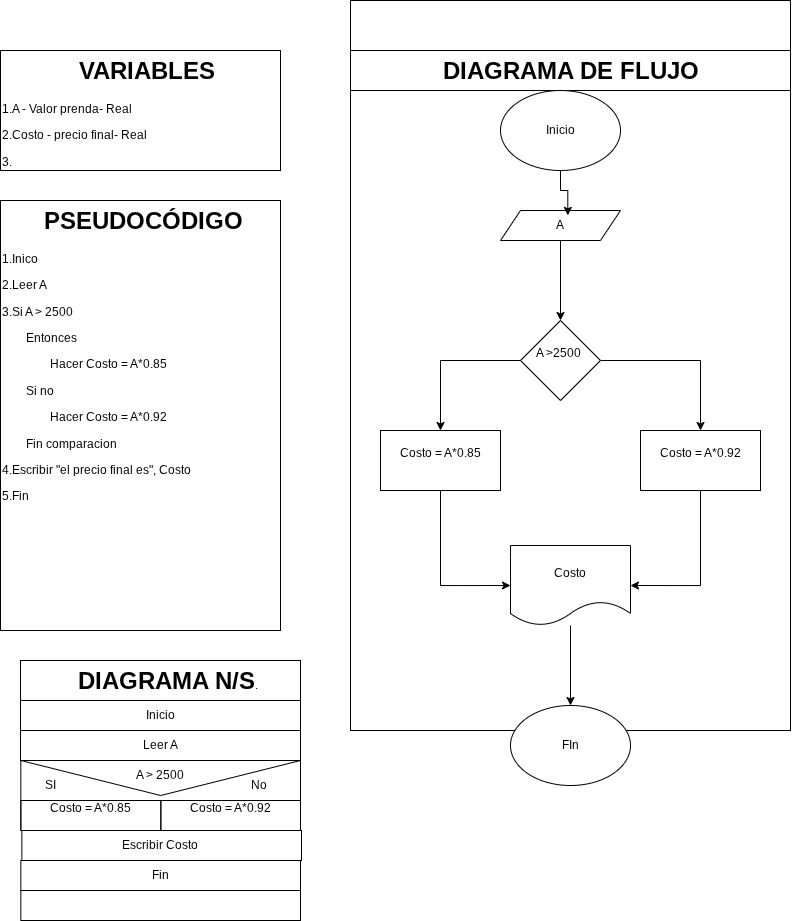

The diagram above was exported from draw.io. Its source (the exported page's mxGraphModel, read from the mxfile embedded in the PNG):
<mxGraphModel dx="880" dy="1676" grid="1" gridSize="10" guides="1" tooltips="1" connect="1" arrows="1" fold="1" page="1" pageScale="1" pageWidth="827" pageHeight="1169" math="0" shadow="0">
  <root>
    <mxCell id="0" />
    <mxCell id="1" parent="0" />
    <mxCell id="k9jTgIYDjOC77zluV-Ur-1" parent="1" style="shape=message;html=1;html=1;outlineConnect=0;labelPosition=center;verticalLabelPosition=bottom;align=center;verticalAlign=top;rotation=0;fillColor=none;" value="" vertex="1">
      <mxGeometry height="70" width="279.65" x="30.35" y="720" as="geometry" />
    </mxCell>
    <mxCell id="k9jTgIYDjOC77zluV-Ur-2" parent="1" style="text;html=1;whiteSpace=wrap;overflow=hidden;rounded=0;perimeterSpacing=1;strokeColor=default;" value="&lt;h1 style=&quot;text-align: center; margin-top: 0px;&quot;&gt;&amp;nbsp; &amp;nbsp; &amp;nbsp; PSEUDOCÓDIGO&lt;/h1&gt;&lt;p&gt;1.Inico&lt;/p&gt;&lt;p&gt;2.Leer A&lt;/p&gt;&lt;p&gt;3.Si A &amp;gt;&lt;span style=&quot;text-align: center; background-color: transparent; color: light-dark(rgb(0, 0, 0), rgb(255, 255, 255));&quot;&gt;&amp;nbsp;2500&lt;/span&gt;&lt;/p&gt;&lt;p&gt;&lt;span style=&quot;white-space: pre;&quot;&gt;&#09;&lt;/span&gt;Entonces&lt;br&gt;&lt;/p&gt;&lt;p&gt;&lt;span style=&quot;white-space: pre;&quot;&gt;&#09;&lt;/span&gt;&lt;span style=&quot;white-space: pre;&quot;&gt;&#09;&lt;/span&gt;Hacer Costo = A*0.85&lt;br&gt;&lt;/p&gt;&lt;p&gt;&lt;span style=&quot;white-space: pre;&quot;&gt;&#09;&lt;/span&gt;Si no&lt;br&gt;&lt;/p&gt;&lt;p&gt;&lt;span style=&quot;white-space: pre;&quot;&gt;&#09;&lt;/span&gt;&lt;span style=&quot;white-space: pre;&quot;&gt;&#09;&lt;/span&gt;Hacer Costo = A*0.92&lt;br&gt;&lt;/p&gt;&lt;p&gt;&lt;span style=&quot;white-space: pre;&quot;&gt;&#09;&lt;/span&gt;Fin comparacion&lt;/p&gt;&lt;p&gt;4.Escribir &quot;el precio final es&quot;, Costo&lt;/p&gt;&lt;p&gt;5.Fin&lt;/p&gt;&lt;p&gt;&lt;br&gt;&lt;/p&gt;" vertex="1">
      <mxGeometry height="430" width="280" x="10" y="160" as="geometry" />
    </mxCell>
    <mxCell id="k9jTgIYDjOC77zluV-Ur-3" parent="1" style="text;html=1;whiteSpace=wrap;overflow=hidden;rounded=0;perimeterSpacing=1;strokeColor=default;" value="&lt;h1 style=&quot;text-align: center; margin-top: 0px;&quot;&gt;&amp;nbsp; &amp;nbsp; &amp;nbsp; &amp;nbsp; &amp;nbsp; &amp;nbsp;VARIABLES&lt;/h1&gt;&lt;p&gt;1.A - Valor prenda- Real&lt;/p&gt;&lt;p&gt;2.Costo - precio final- Real&lt;/p&gt;&lt;p&gt;&lt;span style=&quot;background-color: transparent; color: light-dark(rgb(0, 0, 0), rgb(255, 255, 255));&quot;&gt;3.&lt;/span&gt;&lt;/p&gt;&lt;p&gt;4.&lt;/p&gt;&lt;p&gt;5.&lt;/p&gt;&lt;p&gt;&lt;br&gt;&lt;/p&gt;" vertex="1">
      <mxGeometry height="120" width="280" x="10" y="10" as="geometry" />
    </mxCell>
    <mxCell id="k9jTgIYDjOC77zluV-Ur-4" parent="1" style="text;html=1;whiteSpace=wrap;overflow=hidden;rounded=0;perimeterSpacing=1;strokeColor=default;" value="&lt;h1 style=&quot;text-align: center; margin-top: 0px;&quot;&gt;&amp;nbsp; &amp;nbsp; &amp;nbsp; &amp;nbsp; DIAGRAMA N/S&lt;span style=&quot;background-color: transparent; color: light-dark(rgb(0, 0, 0), rgb(255, 255, 255)); font-size: 12px; font-weight: normal; text-align: left;&quot;&gt;.&lt;/span&gt;&lt;/h1&gt;&lt;p&gt;&lt;br&gt;&lt;/p&gt;" vertex="1">
      <mxGeometry height="40" width="280" x="30" y="620" as="geometry" />
    </mxCell>
    <mxCell id="k9jTgIYDjOC77zluV-Ur-5" parent="1" style="rounded=0;whiteSpace=wrap;html=1;fillColor=none;" value="Inicio" vertex="1">
      <mxGeometry height="30" width="280" x="30" y="660" as="geometry" />
    </mxCell>
    <mxCell id="k9jTgIYDjOC77zluV-Ur-6" parent="1" style="rounded=0;whiteSpace=wrap;html=1;fillColor=none;movable=0;resizable=0;rotatable=0;deletable=0;editable=0;locked=1;connectable=0;" value="" vertex="1">
      <mxGeometry height="30" width="280" x="30" y="690" as="geometry" />
    </mxCell>
    <mxCell id="k9jTgIYDjOC77zluV-Ur-7" parent="1" style="rounded=0;whiteSpace=wrap;html=1;fillColor=none;" value="Escribir Costo&amp;nbsp;" vertex="1">
      <mxGeometry height="30" width="279.65" x="31.35" y="790" as="geometry" />
    </mxCell>
    <mxCell id="k9jTgIYDjOC77zluV-Ur-8" parent="1" style="rounded=0;whiteSpace=wrap;html=1;fillColor=none;" value="Fin" vertex="1">
      <mxGeometry height="30" width="279.65" x="30.35" y="820" as="geometry" />
    </mxCell>
    <mxCell id="k9jTgIYDjOC77zluV-Ur-9" parent="1" style="rounded=0;whiteSpace=wrap;html=1;fillColor=none;" value="" vertex="1">
      <mxGeometry height="30" width="279.65" x="30.35" y="850" as="geometry" />
    </mxCell>
    <mxCell id="k9jTgIYDjOC77zluV-Ur-10" parent="1" style="rounded=0;whiteSpace=wrap;html=1;fillColor=none;" value="&lt;p style=&quot;text-align: left;&quot;&gt;Costo = A*0.85&lt;br&gt;&lt;/p&gt;&lt;div&gt;&lt;br&gt;&lt;/div&gt;" vertex="1">
      <mxGeometry height="30" width="140" x="30.350000000000023" y="760" as="geometry" />
    </mxCell>
    <mxCell id="k9jTgIYDjOC77zluV-Ur-11" parent="1" style="rounded=0;whiteSpace=wrap;html=1;fillColor=none;fontStyle=1" value="&lt;p style=&quot;font-weight: 400; text-align: left;&quot;&gt;Costo = A*0.92&lt;br&gt;&lt;/p&gt;&lt;div&gt;&lt;br&gt;&lt;/div&gt;" vertex="1">
      <mxGeometry height="30" width="139.65" x="170.35" y="760" as="geometry" />
    </mxCell>
    <mxCell id="k9jTgIYDjOC77zluV-Ur-12" parent="1" style="text;html=1;whiteSpace=wrap;strokeColor=none;fillColor=none;align=center;verticalAlign=middle;rounded=0;autosize=1;resizable=0;" value="A &amp;gt; 2500" vertex="1">
      <mxGeometry height="30" width="70" x="135" y="720" as="geometry" />
    </mxCell>
    <mxCell id="k9jTgIYDjOC77zluV-Ur-13" parent="1" style="text;html=1;whiteSpace=wrap;overflow=hidden;rounded=0;perimeterSpacing=1;strokeColor=default;" value="&lt;h1 style=&quot;text-align: center; margin-top: 0px;&quot;&gt;&amp;nbsp; &amp;nbsp; &amp;nbsp; &amp;nbsp; &amp;nbsp; &amp;nbsp; &amp;nbsp;DIAGRAMA DE FLUJO&lt;/h1&gt;&lt;p&gt;&lt;br&gt;&lt;/p&gt;" vertex="1">
      <mxGeometry height="40" width="440" x="360" y="10" as="geometry" />
    </mxCell>
    <mxCell id="k9jTgIYDjOC77zluV-Ur-14" parent="1" style="rounded=0;whiteSpace=wrap;html=1;fillColor=none;" value="" vertex="1">
      <mxGeometry height="730" width="440" x="360" y="-40" as="geometry" />
    </mxCell>
    <mxCell id="k9jTgIYDjOC77zluV-Ur-15" parent="1" style="text;html=1;whiteSpace=wrap;strokeColor=none;fillColor=none;align=center;verticalAlign=middle;rounded=0;" value="Leer A" vertex="1">
      <mxGeometry height="30" width="60" x="140" y="690" as="geometry" />
    </mxCell>
    <mxCell id="k9jTgIYDjOC77zluV-Ur-16" parent="1" style="text;html=1;whiteSpace=wrap;strokeColor=none;fillColor=none;align=center;verticalAlign=middle;rounded=0;" value="SI" vertex="1">
      <mxGeometry height="30" width="60" x="30.349999999999994" y="730" as="geometry" />
    </mxCell>
    <mxCell id="k9jTgIYDjOC77zluV-Ur-17" parent="1" style="text;html=1;whiteSpace=wrap;strokeColor=none;fillColor=none;align=center;verticalAlign=middle;rounded=0;" value="No&amp;nbsp;" vertex="1">
      <mxGeometry height="30" width="60" x="240" y="730" as="geometry" />
    </mxCell>
    <mxCell id="k9jTgIYDjOC77zluV-Ur-34" edge="1" parent="1" source="k9jTgIYDjOC77zluV-Ur-20" style="edgeStyle=orthogonalEdgeStyle;rounded=0;orthogonalLoop=1;jettySize=auto;html=1;entryX=0.5;entryY=0;entryDx=0;entryDy=0;" target="k9jTgIYDjOC77zluV-Ur-21">
      <mxGeometry relative="1" as="geometry" />
    </mxCell>
    <mxCell id="k9jTgIYDjOC77zluV-Ur-20" parent="1" style="shape=parallelogram;perimeter=parallelogramPerimeter;whiteSpace=wrap;html=1;fixedSize=1;" value="A" vertex="1">
      <mxGeometry height="30" width="120" x="510" y="170" as="geometry" />
    </mxCell>
    <mxCell id="k9jTgIYDjOC77zluV-Ur-28" edge="1" parent="1" source="k9jTgIYDjOC77zluV-Ur-21" style="edgeStyle=orthogonalEdgeStyle;rounded=0;orthogonalLoop=1;jettySize=auto;html=1;entryX=0.5;entryY=0;entryDx=0;entryDy=0;" target="k9jTgIYDjOC77zluV-Ur-22">
      <mxGeometry relative="1" as="geometry" />
    </mxCell>
    <mxCell id="k9jTgIYDjOC77zluV-Ur-29" edge="1" parent="1" source="k9jTgIYDjOC77zluV-Ur-21" style="edgeStyle=orthogonalEdgeStyle;rounded=0;orthogonalLoop=1;jettySize=auto;html=1;entryX=0.5;entryY=0;entryDx=0;entryDy=0;" target="k9jTgIYDjOC77zluV-Ur-23">
      <mxGeometry relative="1" as="geometry" />
    </mxCell>
    <mxCell id="k9jTgIYDjOC77zluV-Ur-21" parent="1" style="rhombus;whiteSpace=wrap;html=1;" value="&lt;p style=&quot;text-align: left;&quot;&gt;A &amp;gt;2500&amp;nbsp;&lt;/p&gt;&lt;div&gt;&lt;br&gt;&lt;/div&gt;" vertex="1">
      <mxGeometry height="80" width="80" x="530" y="280" as="geometry" />
    </mxCell>
    <mxCell id="k9jTgIYDjOC77zluV-Ur-30" edge="1" parent="1" source="k9jTgIYDjOC77zluV-Ur-22" style="edgeStyle=orthogonalEdgeStyle;rounded=0;orthogonalLoop=1;jettySize=auto;html=1;entryX=0;entryY=0.5;entryDx=0;entryDy=0;exitX=0.5;exitY=1;exitDx=0;exitDy=0;" target="k9jTgIYDjOC77zluV-Ur-24">
      <mxGeometry relative="1" as="geometry" />
    </mxCell>
    <mxCell id="k9jTgIYDjOC77zluV-Ur-22" parent="1" style="rounded=0;whiteSpace=wrap;html=1;" value="&lt;p style=&quot;text-align: left;&quot;&gt;Costo = A*0.85&lt;br&gt;&lt;/p&gt;&lt;div&gt;&lt;br&gt;&lt;/div&gt;" vertex="1">
      <mxGeometry height="60" width="120" x="390" y="390" as="geometry" />
    </mxCell>
    <mxCell id="k9jTgIYDjOC77zluV-Ur-31" edge="1" parent="1" source="k9jTgIYDjOC77zluV-Ur-23" style="edgeStyle=orthogonalEdgeStyle;rounded=0;orthogonalLoop=1;jettySize=auto;html=1;entryX=1;entryY=0.5;entryDx=0;entryDy=0;exitX=0.5;exitY=1;exitDx=0;exitDy=0;" target="k9jTgIYDjOC77zluV-Ur-24">
      <mxGeometry relative="1" as="geometry" />
    </mxCell>
    <mxCell id="k9jTgIYDjOC77zluV-Ur-23" parent="1" style="rounded=0;whiteSpace=wrap;html=1;" value="&lt;p style=&quot;text-align: left;&quot;&gt;Costo = A*0.92&lt;br&gt;&lt;/p&gt;&lt;div&gt;&lt;br&gt;&lt;/div&gt;" vertex="1">
      <mxGeometry height="60" width="120" x="650" y="390" as="geometry" />
    </mxCell>
    <mxCell id="k9jTgIYDjOC77zluV-Ur-32" edge="1" parent="1" source="k9jTgIYDjOC77zluV-Ur-24" style="edgeStyle=orthogonalEdgeStyle;rounded=0;orthogonalLoop=1;jettySize=auto;html=1;entryX=0.5;entryY=0;entryDx=0;entryDy=0;" target="k9jTgIYDjOC77zluV-Ur-26">
      <mxGeometry relative="1" as="geometry" />
    </mxCell>
    <mxCell id="k9jTgIYDjOC77zluV-Ur-24" parent="1" style="shape=document;whiteSpace=wrap;html=1;boundedLbl=1;" value="Costo" vertex="1">
      <mxGeometry height="80" width="120" x="520" y="505" as="geometry" />
    </mxCell>
    <mxCell id="k9jTgIYDjOC77zluV-Ur-26" parent="1" style="ellipse;whiteSpace=wrap;html=1;" value="FIn" vertex="1">
      <mxGeometry height="80" width="120" x="520" y="665" as="geometry" />
    </mxCell>
    <mxCell id="k9jTgIYDjOC77zluV-Ur-27" parent="1" style="ellipse;whiteSpace=wrap;html=1;" value="Inicio" vertex="1">
      <mxGeometry height="80" width="120" x="510" y="50" as="geometry" />
    </mxCell>
    <mxCell id="k9jTgIYDjOC77zluV-Ur-33" edge="1" parent="1" source="k9jTgIYDjOC77zluV-Ur-27" style="edgeStyle=orthogonalEdgeStyle;rounded=0;orthogonalLoop=1;jettySize=auto;html=1;entryX=0.561;entryY=0.164;entryDx=0;entryDy=0;entryPerimeter=0;" target="k9jTgIYDjOC77zluV-Ur-20">
      <mxGeometry relative="1" as="geometry" />
    </mxCell>
  </root>
</mxGraphModel>